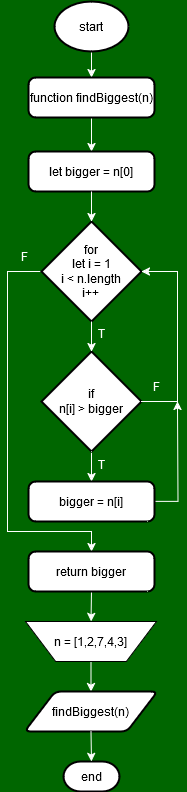

The diagram above was exported from draw.io. Its source (the exported page's mxGraphModel, read from the mxfile embedded in the PNG):
<mxGraphModel dx="1050" dy="516" grid="0" gridSize="10" guides="1" tooltips="1" connect="1" arrows="1" fold="1" page="1" pageScale="1" pageWidth="827" pageHeight="1169" background="#006600" math="0" shadow="0">
  <root>
    <mxCell id="0" />
    <mxCell id="1" parent="0" />
    <mxCell id="aQLFNgkymzLgEmrxlKYo-12" style="edgeStyle=orthogonalEdgeStyle;rounded=0;orthogonalLoop=1;jettySize=auto;html=1;exitX=0.5;exitY=1;exitDx=0;exitDy=0;exitPerimeter=0;entryX=0.5;entryY=0;entryDx=0;entryDy=0;strokeColor=#FFFFFF;" parent="1" source="aQLFNgkymzLgEmrxlKYo-1" target="aQLFNgkymzLgEmrxlKYo-2" edge="1">
      <mxGeometry relative="1" as="geometry" />
    </mxCell>
    <mxCell id="aQLFNgkymzLgEmrxlKYo-1" value="start" style="strokeWidth=2;html=1;shape=mxgraph.flowchart.start_1;whiteSpace=wrap;" parent="1" vertex="1">
      <mxGeometry x="377" y="50" width="74" height="50" as="geometry" />
    </mxCell>
    <mxCell id="aQLFNgkymzLgEmrxlKYo-13" style="edgeStyle=orthogonalEdgeStyle;rounded=0;orthogonalLoop=1;jettySize=auto;html=1;exitX=0.5;exitY=1;exitDx=0;exitDy=0;entryX=0.5;entryY=0;entryDx=0;entryDy=0;strokeColor=#FFFFFF;" parent="1" source="aQLFNgkymzLgEmrxlKYo-2" target="aQLFNgkymzLgEmrxlKYo-3" edge="1">
      <mxGeometry relative="1" as="geometry" />
    </mxCell>
    <mxCell id="aQLFNgkymzLgEmrxlKYo-2" value="function findBiggest(n)" style="rounded=1;whiteSpace=wrap;html=1;absoluteArcSize=1;arcSize=14;strokeWidth=2;" parent="1" vertex="1">
      <mxGeometry x="351" y="126" width="126" height="40" as="geometry" />
    </mxCell>
    <mxCell id="aQLFNgkymzLgEmrxlKYo-3" value="let bigger = n[0]" style="rounded=1;whiteSpace=wrap;html=1;absoluteArcSize=1;arcSize=14;strokeWidth=2;" parent="1" vertex="1">
      <mxGeometry x="351" y="200" width="126" height="40" as="geometry" />
    </mxCell>
    <mxCell id="aQLFNgkymzLgEmrxlKYo-18" style="edgeStyle=orthogonalEdgeStyle;rounded=0;orthogonalLoop=1;jettySize=auto;html=1;exitX=0;exitY=0.5;exitDx=0;exitDy=0;exitPerimeter=0;entryX=0.5;entryY=0;entryDx=0;entryDy=0;strokeColor=#FFFFFF;" parent="1" source="aQLFNgkymzLgEmrxlKYo-4" target="aQLFNgkymzLgEmrxlKYo-8" edge="1">
      <mxGeometry relative="1" as="geometry">
        <Array as="points">
          <mxPoint x="330" y="320" />
          <mxPoint x="330" y="580" />
          <mxPoint x="414" y="580" />
        </Array>
      </mxGeometry>
    </mxCell>
    <mxCell id="aQLFNgkymzLgEmrxlKYo-4" value="&lt;div&gt;for&lt;/div&gt;&lt;div&gt;let i = 1&lt;/div&gt;&lt;div&gt;i &amp;lt; n.length&lt;/div&gt;&lt;div&gt;i++&lt;br&gt;&lt;/div&gt;" style="strokeWidth=2;html=1;shape=mxgraph.flowchart.decision;whiteSpace=wrap;" parent="1" vertex="1">
      <mxGeometry x="364" y="270" width="100" height="100" as="geometry" />
    </mxCell>
    <mxCell id="aQLFNgkymzLgEmrxlKYo-16" style="edgeStyle=orthogonalEdgeStyle;rounded=0;orthogonalLoop=1;jettySize=auto;html=1;exitX=0.5;exitY=1;exitDx=0;exitDy=0;exitPerimeter=0;entryX=0.5;entryY=0;entryDx=0;entryDy=0;strokeColor=#FFFFFF;" parent="1" source="aQLFNgkymzLgEmrxlKYo-5" target="aQLFNgkymzLgEmrxlKYo-6" edge="1">
      <mxGeometry relative="1" as="geometry" />
    </mxCell>
    <mxCell id="aQLFNgkymzLgEmrxlKYo-5" value="&lt;div&gt;if&lt;/div&gt;&lt;div&gt;n[i] &amp;gt; bigger&lt;br&gt;&lt;/div&gt;" style="strokeWidth=2;html=1;shape=mxgraph.flowchart.decision;whiteSpace=wrap;" parent="1" vertex="1">
      <mxGeometry x="364" y="400" width="100" height="100" as="geometry" />
    </mxCell>
    <mxCell id="aQLFNgkymzLgEmrxlKYo-24" style="edgeStyle=orthogonalEdgeStyle;rounded=0;orthogonalLoop=1;jettySize=auto;html=1;exitX=1;exitY=0.5;exitDx=0;exitDy=0;strokeColor=#FFFFFF;" parent="1" source="aQLFNgkymzLgEmrxlKYo-6" edge="1">
      <mxGeometry relative="1" as="geometry">
        <mxPoint x="500" y="450" as="targetPoint" />
      </mxGeometry>
    </mxCell>
    <mxCell id="aQLFNgkymzLgEmrxlKYo-6" value="bigger = n[i]" style="rounded=1;whiteSpace=wrap;html=1;absoluteArcSize=1;arcSize=14;strokeWidth=2;" parent="1" vertex="1">
      <mxGeometry x="351" y="530" width="126" height="40" as="geometry" />
    </mxCell>
    <mxCell id="aQLFNgkymzLgEmrxlKYo-25" style="edgeStyle=orthogonalEdgeStyle;rounded=0;orthogonalLoop=1;jettySize=auto;html=1;exitX=0.5;exitY=1;exitDx=0;exitDy=0;entryX=0.5;entryY=0;entryDx=0;entryDy=0;strokeColor=#FFFFFF;" parent="1" source="aQLFNgkymzLgEmrxlKYo-8" target="aQLFNgkymzLgEmrxlKYo-9" edge="1">
      <mxGeometry relative="1" as="geometry" />
    </mxCell>
    <mxCell id="aQLFNgkymzLgEmrxlKYo-8" value="return bigger" style="rounded=1;whiteSpace=wrap;html=1;absoluteArcSize=1;arcSize=14;strokeWidth=2;" parent="1" vertex="1">
      <mxGeometry x="351" y="600" width="126" height="40" as="geometry" />
    </mxCell>
    <mxCell id="aQLFNgkymzLgEmrxlKYo-27" style="edgeStyle=orthogonalEdgeStyle;rounded=0;orthogonalLoop=1;jettySize=auto;html=1;exitX=0.5;exitY=1;exitDx=0;exitDy=0;entryX=0.5;entryY=0;entryDx=0;entryDy=0;strokeColor=#FFFFFF;" parent="1" source="aQLFNgkymzLgEmrxlKYo-9" target="aQLFNgkymzLgEmrxlKYo-10" edge="1">
      <mxGeometry relative="1" as="geometry" />
    </mxCell>
    <mxCell id="aQLFNgkymzLgEmrxlKYo-9" value="n = [1,2,7,4,3]" style="verticalLabelPosition=middle;verticalAlign=middle;html=1;shape=trapezoid;perimeter=trapezoidPerimeter;whiteSpace=wrap;size=0.23;arcSize=10;flipV=1;labelPosition=center;align=center;" parent="1" vertex="1">
      <mxGeometry x="348" y="670" width="131" height="40" as="geometry" />
    </mxCell>
    <mxCell id="aQLFNgkymzLgEmrxlKYo-10" value="findBiggest(n)" style="shape=parallelogram;html=1;strokeWidth=2;perimeter=parallelogramPerimeter;whiteSpace=wrap;rounded=1;arcSize=12;size=0.23;" parent="1" vertex="1">
      <mxGeometry x="347" y="740" width="133" height="40" as="geometry" />
    </mxCell>
    <mxCell id="aQLFNgkymzLgEmrxlKYo-11" value="end" style="strokeWidth=2;html=1;shape=mxgraph.flowchart.terminator;whiteSpace=wrap;" parent="1" vertex="1">
      <mxGeometry x="386" y="810" width="56" height="30" as="geometry" />
    </mxCell>
    <mxCell id="aQLFNgkymzLgEmrxlKYo-14" style="edgeStyle=orthogonalEdgeStyle;rounded=0;orthogonalLoop=1;jettySize=auto;html=1;exitX=0.5;exitY=1;exitDx=0;exitDy=0;entryX=0.5;entryY=0;entryDx=0;entryDy=0;entryPerimeter=0;strokeColor=#FFFFFF;" parent="1" source="aQLFNgkymzLgEmrxlKYo-3" target="aQLFNgkymzLgEmrxlKYo-4" edge="1">
      <mxGeometry relative="1" as="geometry" />
    </mxCell>
    <mxCell id="aQLFNgkymzLgEmrxlKYo-15" style="edgeStyle=orthogonalEdgeStyle;rounded=0;orthogonalLoop=1;jettySize=auto;html=1;exitX=0.5;exitY=1;exitDx=0;exitDy=0;exitPerimeter=0;entryX=0.5;entryY=0;entryDx=0;entryDy=0;entryPerimeter=0;strokeColor=#FFFFFF;" parent="1" source="aQLFNgkymzLgEmrxlKYo-4" target="aQLFNgkymzLgEmrxlKYo-5" edge="1">
      <mxGeometry relative="1" as="geometry" />
    </mxCell>
    <mxCell id="aQLFNgkymzLgEmrxlKYo-17" style="edgeStyle=orthogonalEdgeStyle;rounded=0;orthogonalLoop=1;jettySize=auto;html=1;exitX=1;exitY=0.5;exitDx=0;exitDy=0;exitPerimeter=0;entryX=1;entryY=0.5;entryDx=0;entryDy=0;entryPerimeter=0;strokeColor=#FFFFFF;" parent="1" source="aQLFNgkymzLgEmrxlKYo-5" target="aQLFNgkymzLgEmrxlKYo-4" edge="1">
      <mxGeometry relative="1" as="geometry">
        <Array as="points">
          <mxPoint x="500" y="450" />
          <mxPoint x="500" y="320" />
        </Array>
      </mxGeometry>
    </mxCell>
    <mxCell id="aQLFNgkymzLgEmrxlKYo-28" style="edgeStyle=orthogonalEdgeStyle;rounded=0;orthogonalLoop=1;jettySize=auto;html=1;exitX=0.5;exitY=1;exitDx=0;exitDy=0;entryX=0.5;entryY=0;entryDx=0;entryDy=0;entryPerimeter=0;strokeColor=#FFFFFF;" parent="1" source="aQLFNgkymzLgEmrxlKYo-10" target="aQLFNgkymzLgEmrxlKYo-11" edge="1">
      <mxGeometry relative="1" as="geometry" />
    </mxCell>
    <mxCell id="aQLFNgkymzLgEmrxlKYo-29" value="T" style="text;html=1;align=center;verticalAlign=middle;whiteSpace=wrap;rounded=0;fontColor=#FFFFFF;" parent="1" vertex="1">
      <mxGeometry x="414" y="367" width="20" height="30" as="geometry" />
    </mxCell>
    <mxCell id="aQLFNgkymzLgEmrxlKYo-30" value="T" style="text;html=1;align=center;verticalAlign=middle;whiteSpace=wrap;rounded=0;fontColor=#FFFFFF;" parent="1" vertex="1">
      <mxGeometry x="414" y="498" width="20" height="30" as="geometry" />
    </mxCell>
    <mxCell id="aQLFNgkymzLgEmrxlKYo-31" value="F" style="text;html=1;align=center;verticalAlign=middle;whiteSpace=wrap;rounded=0;fontColor=#FFFFFF;" parent="1" vertex="1">
      <mxGeometry x="337" y="290" width="20" height="30" as="geometry" />
    </mxCell>
    <mxCell id="6_LRL3AoVMr4143y41bl-1" value="F" style="text;html=1;align=center;verticalAlign=middle;whiteSpace=wrap;rounded=0;fontColor=#FFFFFF;" vertex="1" parent="1">
      <mxGeometry x="469" y="420" width="20" height="30" as="geometry" />
    </mxCell>
  </root>
</mxGraphModel>